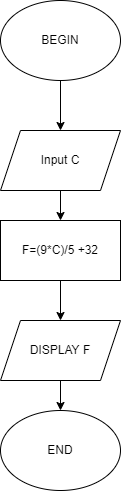

The diagram above was exported from draw.io. Its source (the exported page's mxGraphModel, read from the mxfile embedded in the PNG):
<mxGraphModel dx="1038" dy="579" grid="1" gridSize="10" guides="1" tooltips="1" connect="1" arrows="1" fold="1" page="1" pageScale="1" pageWidth="827" pageHeight="1169" math="0" shadow="0">
  <root>
    <mxCell id="0" />
    <mxCell id="1" parent="0" />
    <mxCell id="zIWuQVlYwXiLe41wvSUx-9" value="" style="edgeStyle=orthogonalEdgeStyle;rounded=0;orthogonalLoop=1;jettySize=auto;html=1;" edge="1" parent="1" source="zIWuQVlYwXiLe41wvSUx-1" target="zIWuQVlYwXiLe41wvSUx-3">
      <mxGeometry relative="1" as="geometry" />
    </mxCell>
    <mxCell id="zIWuQVlYwXiLe41wvSUx-1" value="BEGIN" style="ellipse;whiteSpace=wrap;html=1;" vertex="1" parent="1">
      <mxGeometry x="340" y="60" width="120" height="80" as="geometry" />
    </mxCell>
    <mxCell id="zIWuQVlYwXiLe41wvSUx-2" value="END" style="ellipse;whiteSpace=wrap;html=1;" vertex="1" parent="1">
      <mxGeometry x="340" y="470" width="120" height="80" as="geometry" />
    </mxCell>
    <mxCell id="zIWuQVlYwXiLe41wvSUx-10" value="" style="edgeStyle=orthogonalEdgeStyle;rounded=0;orthogonalLoop=1;jettySize=auto;html=1;" edge="1" parent="1" source="zIWuQVlYwXiLe41wvSUx-3" target="zIWuQVlYwXiLe41wvSUx-4">
      <mxGeometry relative="1" as="geometry" />
    </mxCell>
    <mxCell id="zIWuQVlYwXiLe41wvSUx-3" value="Input C" style="shape=parallelogram;perimeter=parallelogramPerimeter;whiteSpace=wrap;html=1;fixedSize=1;" vertex="1" parent="1">
      <mxGeometry x="340" y="190" width="120" height="60" as="geometry" />
    </mxCell>
    <mxCell id="zIWuQVlYwXiLe41wvSUx-11" value="" style="edgeStyle=orthogonalEdgeStyle;rounded=0;orthogonalLoop=1;jettySize=auto;html=1;" edge="1" parent="1" source="zIWuQVlYwXiLe41wvSUx-4" target="zIWuQVlYwXiLe41wvSUx-5">
      <mxGeometry relative="1" as="geometry" />
    </mxCell>
    <mxCell id="zIWuQVlYwXiLe41wvSUx-4" value="F=(9*C)/5 +32" style="rounded=0;whiteSpace=wrap;html=1;" vertex="1" parent="1">
      <mxGeometry x="340" y="280" width="120" height="60" as="geometry" />
    </mxCell>
    <mxCell id="zIWuQVlYwXiLe41wvSUx-12" value="" style="edgeStyle=orthogonalEdgeStyle;rounded=0;orthogonalLoop=1;jettySize=auto;html=1;" edge="1" parent="1" source="zIWuQVlYwXiLe41wvSUx-5" target="zIWuQVlYwXiLe41wvSUx-2">
      <mxGeometry relative="1" as="geometry" />
    </mxCell>
    <mxCell id="zIWuQVlYwXiLe41wvSUx-5" value="DISPLAY F" style="shape=parallelogram;perimeter=parallelogramPerimeter;whiteSpace=wrap;html=1;fixedSize=1;" vertex="1" parent="1">
      <mxGeometry x="340" y="380" width="120" height="60" as="geometry" />
    </mxCell>
  </root>
</mxGraphModel>